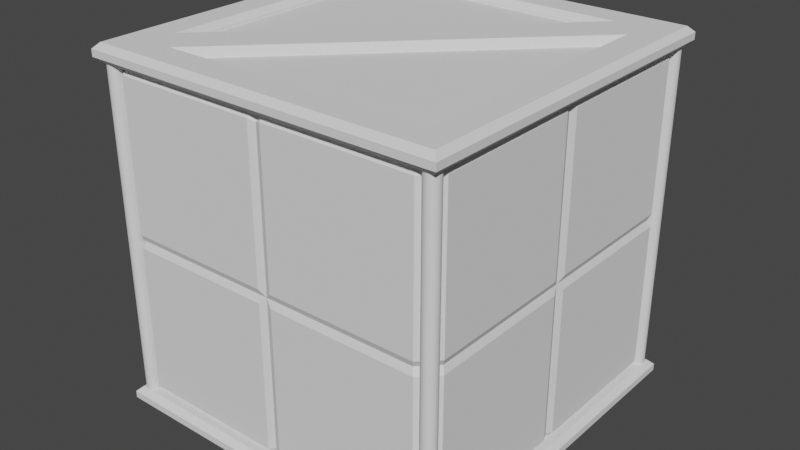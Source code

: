 # Source: Box_2b.blend  (saved by Blender 2.82.7; exported with 4.5.12 LTS)
import bpy
from mathutils import Matrix  # noqa: F401  (used for matrix-valued properties, if any)

bpy.ops.wm.read_factory_settings(use_empty=True)
scene = bpy.context.scene
scene.name = 'Scene'

# ---- collections
col_poles = bpy.data.collections.new('Poles'); scene.collection.children.link(col_poles)

# ---- node groups
ng_auto_smooth = bpy.data.node_groups.new('Auto Smooth', 'GeometryNodeTree')
_s = ng_auto_smooth.interface.new_socket(name='Geometry', in_out='OUTPUT', socket_type='NodeSocketGeometry')
_s = ng_auto_smooth.interface.new_socket(name='Geometry', in_out='INPUT', socket_type='NodeSocketGeometry')
_s = ng_auto_smooth.interface.new_socket(name='Angle', in_out='INPUT', socket_type='NodeSocketFloat')
_s.subtype = 'ANGLE'
_s.min_value = 0.0
_s.max_value = 3.142
ng_auto_smooth.is_modifier = True
_N = ng_auto_smooth.nodes; _L = ng_auto_smooth.links
n0 = _N.new('NodeGroupOutput'); n0.name = 'Group Output'; n0.location = (480, -100)
n1 = _N.new('NodeGroupInput'); n1.name = 'Group Input'; n1.location = (-420, -300)
n2 = _N.new('NodeGroupInput'); n2.name = 'Group Input.001'; n2.location = (-60, -100)
n3 = _N.new('GeometryNodeSetShadeSmooth'); n3.name = 'Set Shade Smooth'; n3.location = (120, -100)
n3.domain = 'EDGE'
n4 = _N.new('GeometryNodeSetShadeSmooth'); n4.name = 'Set Shade Smooth.001'; n4.location = (300, -100)
n5 = _N.new('GeometryNodeInputMeshEdgeAngle'); n5.name = 'Edge Angle'; n5.location = (-420, -220)
n6 = _N.new('GeometryNodeInputEdgeSmooth'); n6.name = 'Is Edge Smooth'; n6.location = (-60, -160)
n7 = _N.new('GeometryNodeInputShadeSmooth'); n7.name = 'Is Face Smooth'; n7.location = (-240, -340)
n8 = _N.new('FunctionNodeBooleanMath'); n8.name = 'Boolean Math'; n8.location = (-60, -220)
n9 = _N.new('FunctionNodeCompare'); n9.name = 'Compare'; n9.location = (-240, -180)
n9.operation = 'LESS_EQUAL'
_L.new(n5.outputs[0], n9.inputs[0])
_L.new(n4.outputs[0], n0.inputs[0])
_L.new(n1.outputs[1], n9.inputs[1])
_L.new(n9.outputs[0], n8.inputs[0])
_L.new(n7.outputs[0], n8.inputs[1])
_L.new(n2.outputs[0], n3.inputs[0])
_L.new(n6.outputs[0], n3.inputs[1])
_L.new(n3.outputs[0], n4.inputs[0])
_L.new(n8.outputs[0], n3.inputs[2])
n0.is_active_output = True

# ---- world
world_world = bpy.data.worlds.new('World'); scene.world = world_world
world_world.use_nodes = True; world_world.node_tree.nodes.clear()
_N = world_world.node_tree.nodes; _L = world_world.node_tree.links
n0 = _N.new('ShaderNodeOutputWorld'); n0.name = 'World Output'; n0.location = (300, 300)
n1 = _N.new('ShaderNodeBackground'); n1.name = 'Background'; n1.location = (10, 300)
n1.inputs[0].default_value = (0.05088, 0.05088, 0.05088, 1.0)
_L.new(n1.outputs[0], n0.inputs[0])
n0.is_active_output = True
world_world.color = (0.05088, 0.05088, 0.05088)
world_world.use_sun_shadow = False
world_world.sun_shadow_jitter_overblur = 0.0

# ---- meshes
me_cube = bpy.data.meshes.new('Cube')
me_cube.from_pydata([(-0.9053, -0.9053, -1.0), (-0.9053, -1.0, -0.9053), (-1.0, -0.9053, -0.9053), (-0.9053, -1.0, 0.9053), (-0.9053, -0.9053, 1.0), (-1.0, -0.9053, 0.9053), (-0.9053, 0.9053, -1.0), (-1.0, 0.9053, -0.9053), (-0.9053, 1.0, -0.9053), (-0.9053, 0.9053, 1.0), (-0.9053, 1.0, 0.9053), (-1.0, 0.9053, 0.9053), (0.9053, -0.9053, -1.0), (1.0, -0.9053, -0.9053), (0.9053, -1.0, -0.9053), (0.9053, -0.9053, 1.0), (0.9053, -1.0, 0.9053), (1.0, -0.9053, 0.9053), (0.9053, 0.9053, -1.0), (0.9053, 1.0, -0.9053), (1.0, 0.9053, -0.9053), (0.9053, 0.9053, 1.0), (1.0, 0.9053, 0.9053), (0.9053, 1.0, 0.9053), (-0.03898, -1.0, 0.9053), (0.03898, -1.0, 0.9053), (0.0, -0.983, 0.8899), (0.03898, -0.9053, 1.0), (-0.03898, -0.9053, 1.0), (0.0, -0.8899, 0.983), (0.03898, -1.0, -0.9053), (-0.03898, -1.0, -0.9053), (0.0, -0.983, -0.8899), (-0.03898, -0.9053, -1.0), (0.03898, -0.9053, -1.0), (0.0, -0.8899, -0.983), (0.03898, 1.0, 0.9053), (-0.03898, 1.0, 0.9053), (0.0, 0.983, 0.8899), (-0.03898, 0.9053, 1.0), (0.03898, 0.9053, 1.0), (0.0, 0.8899, 0.983), (-0.03898, 1.0, -0.9053), (0.03898, 1.0, -0.9053), (0.0, 0.983, -0.8899), (0.03898, 0.9053, -1.0), (-0.03898, 0.9053, -1.0), (0.0, 0.8899, -0.983), (-0.03898, -0.03898, -1.0), (-0.03898, 0.03898, -1.0), (0.03898, 0.03898, -1.0), (0.03898, -0.03898, -1.0), (-0.03832, 0.0, -0.983), (0.0, 0.0, -0.983), (0.0, 0.03832, -0.983), (0.03832, 0.0, -0.983), (0.0, -0.03832, -0.983), (-0.9053, 0.03898, -1.0), (-0.9053, -0.03898, -1.0), (-0.8899, 0.0, -0.983), (-1.0, -0.03898, -0.9053), (-1.0, 0.03898, -0.9053), (-0.983, 0.0, -0.8899), (-0.9053, -0.03898, 1.0), (-0.9053, 0.03898, 1.0), (-0.8899, 0.0, 0.983), (-1.0, 0.03898, 0.9053), (-1.0, -0.03898, 0.9053), (-0.983, 0.0, 0.8899), (0.9053, 0.03898, -1.0), (0.9053, -0.03898, -1.0), (0.8899, 0.0, -0.983), (1.0, 0.03898, -0.9053), (1.0, -0.03898, -0.9053), (0.983, 0.0, -0.8899), (0.9053, -0.03898, 1.0), (0.9053, 0.03898, 1.0), (0.8899, 0.0, 0.983), (1.0, -0.03898, 0.9053), (1.0, 0.03898, 0.9053), (0.983, 0.0, 0.8899), (-0.03898, -0.03898, 1.0), (0.03898, -0.03898, 1.0), (0.03898, 0.03898, 1.0), (-0.03898, 0.03898, 1.0), (0.0, -0.03832, 0.983), (0.0, 0.0, 0.983), (0.03832, 0.0, 0.983), (0.0, 0.03832, 0.983), (-0.03832, 0.0, 0.983), (-0.9053, -1.0, -0.03898), (-0.9053, -1.0, 0.03898), (-0.8899, -0.983, 0.0), (-1.0, -0.9053, -0.03898), (-1.0, -0.9053, 0.03898), (-0.983, -0.8899, 0.0), (-0.9053, 1.0, -0.03898), (-0.9053, 1.0, 0.03898), (-0.8899, 0.983, 0.0), (-1.0, 0.9053, -0.03898), (-1.0, 0.9053, 0.03898), (-0.983, 0.8899, 0.0), (1.0, 0.9053, -0.03898), (1.0, 0.9053, 0.03898), (0.983, 0.8899, 0.0), (0.9053, 1.0, -0.03898), (0.9053, 1.0, 0.03898), (0.8899, 0.983, 0.0), (0.9053, -1.0, -0.03898), (0.9053, -1.0, 0.03898), (0.8899, -0.983, 0.0), (1.0, -0.9053, -0.03898), (1.0, -0.9053, 0.03898), (0.983, -0.8899, 0.0), (0.03898, 1.0, -0.03898), (-0.03898, 1.0, -0.03898), (-0.03898, 1.0, 0.03898), (0.03898, 1.0, 0.03898), (0.0, 0.983, -0.03832), (0.0, 0.983, 0.0), (-0.03832, 0.983, 0.0), (0.0, 0.983, 0.03832), (0.03832, 0.983, 0.0), (-0.03898, -1.0, -0.03898), (0.03898, -1.0, -0.03898), (0.03898, -1.0, 0.03898), (-0.03898, -1.0, 0.03898), (0.0, -0.983, -0.03832), (0.0, -0.983, 0.0), (0.03832, -0.983, 0.0), (0.0, -0.983, 0.03832), (-0.03832, -0.983, 0.0), (-1.0, 0.03898, -0.03898), (-1.0, -0.03898, -0.03898), (-1.0, -0.03898, 0.03898), (-1.0, 0.03898, 0.03898), (-0.983, 0.0, -0.03832), (-0.983, 0.0, 0.0), (-0.983, -0.03832, 0.0), (-0.983, 0.0, 0.03832), (-0.983, 0.03832, 0.0), (1.0, -0.03898, -0.03898), (1.0, 0.03898, -0.03898), (1.0, 0.03898, 0.03898), (1.0, -0.03898, 0.03898), (0.983, 0.0, -0.03832), (0.983, 0.0, 0.0), (0.983, 0.03832, 0.0), (0.983, 0.0, 0.03832), (0.983, -0.03832, 0.0)], [], [(75, 82, 27, 15), (91, 3, 5, 94), (9, 39, 37, 10), (0, 33, 31, 1), (69, 18, 20, 72), (39, 9, 64, 84), (0, 1, 2), (3, 4, 5), (6, 7, 8), (9, 10, 11), (12, 13, 14), (15, 16, 17), (18, 19, 20), (21, 22, 23), (6, 57, 61, 7), (1, 90, 93, 2), (4, 63, 67, 5), (10, 97, 100, 11), (43, 114, 105, 19), (117, 36, 23, 106), (22, 103, 106, 23), (12, 70, 73, 13), (21, 76, 79, 22), (16, 109, 112, 17), (14, 108, 124, 30), (126, 24, 3, 91), (58, 48, 33, 0), (109, 16, 25, 125), (31, 123, 90, 1), (97, 10, 37, 116), (46, 6, 8, 42), (40, 21, 23, 36), (81, 63, 4, 28), (28, 4, 3, 24), (8, 96, 115, 42), (6, 46, 49, 57), (103, 22, 79, 143), (73, 141, 111, 13), (94, 5, 67, 134), (61, 132, 99, 7), (135, 66, 11, 100), (21, 40, 83, 76), (58, 0, 2, 60), (144, 78, 17, 112), (75, 15, 17, 78), (64, 9, 11, 66), (51, 70, 12, 34), (18, 45, 43, 19), (108, 14, 13, 111), (102, 20, 19, 105), (96, 8, 7, 99), (45, 18, 69, 50), (2, 93, 133, 60), (20, 102, 142, 72), (34, 12, 14, 30), (48, 52, 53, 56), (49, 54, 53, 52), (50, 55, 53, 54), (51, 56, 53, 55), (81, 85, 86, 89), (82, 87, 86, 85), (83, 88, 86, 87), (84, 89, 86, 88), (114, 118, 119, 122), (115, 120, 119, 118), (116, 121, 119, 120), (117, 122, 119, 121), (123, 127, 128, 131), (124, 129, 128, 127), (125, 130, 128, 129), (126, 131, 128, 130), (132, 136, 137, 140), (133, 138, 137, 136), (134, 139, 137, 138), (135, 140, 137, 139), (141, 145, 146, 149), (142, 147, 146, 145), (143, 148, 146, 147), (144, 149, 146, 148), (40, 36, 38, 41), (41, 38, 37, 39), (34, 30, 32, 35), (35, 32, 31, 33), (51, 34, 35, 56), (56, 35, 33, 48), (28, 24, 26, 29), (29, 26, 25, 27), (46, 42, 44, 47), (47, 44, 43, 45), (114, 43, 44, 118), (118, 44, 42, 115), (81, 28, 29, 85), (85, 29, 27, 82), (123, 31, 32, 127), (127, 32, 30, 124), (45, 50, 54, 47), (47, 54, 49, 46), (39, 84, 88, 41), (41, 88, 83, 40), (82, 75, 77, 87), (87, 77, 76, 83), (70, 51, 55, 71), (71, 55, 50, 69), (75, 78, 80, 77), (77, 80, 79, 76), (69, 72, 74, 71), (71, 74, 73, 70), (64, 66, 68, 65), (65, 68, 67, 63), (58, 60, 62, 59), (59, 62, 61, 57), (132, 61, 62, 136), (136, 62, 60, 133), (63, 81, 89, 65), (65, 89, 84, 64), (48, 58, 59, 52), (52, 59, 57, 49), (141, 73, 74, 145), (145, 74, 72, 142), (36, 117, 121, 38), (38, 121, 116, 37), (24, 126, 130, 26), (26, 130, 125, 25), (66, 135, 139, 68), (68, 139, 134, 67), (78, 144, 148, 80), (80, 148, 143, 79), (103, 143, 147, 104), (104, 147, 142, 102), (94, 134, 138, 95), (95, 138, 133, 93), (109, 125, 129, 110), (110, 129, 124, 108), (97, 116, 120, 98), (98, 120, 115, 96), (108, 111, 113, 110), (110, 113, 112, 109), (102, 105, 107, 104), (104, 107, 106, 103), (96, 99, 101, 98), (98, 101, 100, 97), (91, 94, 95, 92), (92, 95, 93, 90), (117, 106, 107, 122), (122, 107, 105, 114), (135, 100, 101, 140), (140, 101, 99, 132), (144, 112, 113, 149), (149, 113, 111, 141), (126, 91, 92, 131), (131, 92, 90, 123), (15, 27, 25, 16)])
_uv = me_cube.uv_layers.new(name='UVMap')
_uv.uv.foreach_set('vector', [0.6368, 0.6299, 0.7451, 0.6299, 0.7451, 0.7382, 0.6368, 0.7382, 0.5049, 0.9882, 0.6132, 0.9882, 0.6132, 1.0, 0.5049, 1.0, 0.8632, 0.5118, 0.7549, 0.5118, 0.7549, 0.5, 0.8632, 0.5, 0.1368, 0.7382, 0.2451, 0.7382, 0.2451, 0.75, 0.1368, 0.75, 0.3632, 0.6201, 0.3632, 0.5118, 0.3868, 0.5118, 0.3868, 0.6201, 0.7549, 0.5118, 0.8632, 0.5118, 0.8632, 0.6201, 0.7549, 0.6201, 0.1368, 0.7382, 0.1368, 0.75, 0.125, 0.7382, 0.6132, 0.9882, 0.625, 0.9882, 0.6132, 1.0, 0.1368, 0.5118, 0.125, 0.5118, 0.1368, 0.5, 0.8632, 0.5118, 0.8632, 0.5, 0.875, 0.5118, 0.3632, 0.7382, 0.375, 0.7382, 0.3632, 0.75, 0.6368, 0.7382, 0.6368, 0.75, 0.625, 0.7382, 0.3632, 0.5118, 0.3632, 0.5, 0.375, 0.5118, 0.6368, 0.5118, 0.625, 0.5118, 0.6368, 0.5, 0.1368, 0.5118, 0.1368, 0.6201, 0.125, 0.6201, 0.125, 0.5118, 0.3868, 0.9882, 0.4951, 0.9882, 0.4951, 1.0, 0.3868, 1.0, 0.8632, 0.7382, 0.8632, 0.6299, 0.875, 0.6299, 0.875, 0.7382, 0.6132, 0.2618, 0.5049, 0.2618, 0.5049, 0.2382, 0.6132, 0.2382, 0.3868, 0.3799, 0.4951, 0.3799, 0.4951, 0.4882, 0.3868, 0.4882, 0.5049, 0.3799, 0.6132, 0.3799, 0.6132, 0.4882, 0.5049, 0.4882, 0.6132, 0.5118, 0.5049, 0.5118, 0.5049, 0.4882, 0.6132, 0.4882, 0.3632, 0.7382, 0.3632, 0.6299, 0.3868, 0.6299, 0.3868, 0.7382, 0.6368, 0.5118, 0.6368, 0.6201, 0.6132, 0.6201, 0.6132, 0.5118, 0.6132, 0.7618, 0.5049, 0.7618, 0.5049, 0.7382, 0.6132, 0.7382, 0.3868, 0.7618, 0.4951, 0.7618, 0.4951, 0.8701, 0.3868, 0.8701, 0.5049, 0.8799, 0.6132, 0.8799, 0.6132, 0.9882, 0.5049, 0.9882, 0.1368, 0.6299, 0.2451, 0.6299, 0.2451, 0.7382, 0.1368, 0.7382, 0.5049, 0.7618, 0.6132, 0.7618, 0.6132, 0.8701, 0.5049, 0.8701, 0.3868, 0.8799, 0.4951, 0.8799, 0.4951, 0.9882, 0.3868, 0.9882, 0.5049, 0.2618, 0.6132, 0.2618, 0.6132, 0.3701, 0.5049, 0.3701, 0.2451, 0.5118, 0.1368, 0.5118, 0.1368, 0.5, 0.2451, 0.5, 0.7451, 0.5118, 0.6368, 0.5118, 0.6368, 0.5, 0.7451, 0.5, 0.7549, 0.6299, 0.8632, 0.6299, 0.8632, 0.7382, 0.7549, 0.7382, 0.7549, 0.7382, 0.8632, 0.7382, 0.8632, 0.75, 0.7549, 0.75, 0.3868, 0.2618, 0.4951, 0.2618, 0.4951, 0.3701, 0.3868, 0.3701, 0.1368, 0.5118, 0.2451, 0.5118, 0.2451, 0.6201, 0.1368, 0.6201, 0.5049, 0.5118, 0.6132, 0.5118, 0.6132, 0.6201, 0.5049, 0.6201, 0.3868, 0.6299, 0.4951, 0.6299, 0.4951, 0.7382, 0.3868, 0.7382, 0.5049, 0.01184, 0.6132, 0.01184, 0.6132, 0.1201, 0.5049, 0.1201, 0.3868, 0.1299, 0.4951, 0.1299, 0.4951, 0.2382, 0.3868, 0.2382, 0.5049, 0.1299, 0.6132, 0.1299, 0.6132, 0.2382, 0.5049, 0.2382, 0.6368, 0.5118, 0.7451, 0.5118, 0.7451, 0.6201, 0.6368, 0.6201, 0.1368, 0.6299, 0.1368, 0.7382, 0.125, 0.7382, 0.125, 0.6299, 0.5049, 0.6299, 0.6132, 0.6299, 0.6132, 0.7382, 0.5049, 0.7382, 0.6368, 0.6299, 0.6368, 0.7382, 0.6132, 0.7382, 0.6132, 0.6299, 0.8632, 0.6201, 0.8632, 0.5118, 0.875, 0.5118, 0.875, 0.6201, 0.2549, 0.6299, 0.3632, 0.6299, 0.3632, 0.7382, 0.2549, 0.7382, 0.3632, 0.5118, 0.2549, 0.5118, 0.2549, 0.5, 0.3632, 0.5, 0.4951, 0.7618, 0.3868, 0.7618, 0.3868, 0.7382, 0.4951, 0.7382, 0.4951, 0.5118, 0.3868, 0.5118, 0.3868, 0.4882, 0.4951, 0.4882, 0.4951, 0.2618, 0.3868, 0.2618, 0.3868, 0.2382, 0.4951, 0.2382, 0.2549, 0.5118, 0.3632, 0.5118, 0.3632, 0.6201, 0.2549, 0.6201, 0.3868, 0.01184, 0.4951, 0.01184, 0.4951, 0.1201, 0.3868, 0.1201, 0.3868, 0.5118, 0.4951, 0.5118, 0.4951, 0.6201, 0.3868, 0.6201, 0.2549, 0.7382, 0.3632, 0.7382, 0.3632, 0.75, 0.2549, 0.75, 0.2451, 0.6299, 0.2451, 0.625, 0.25, 0.625, 0.25, 0.6299, 0.2451, 0.6201, 0.25, 0.6201, 0.25, 0.625, 0.2451, 0.625, 0.2549, 0.6201, 0.2549, 0.625, 0.25, 0.625, 0.25, 0.6201, 0.2549, 0.6299, 0.25, 0.6299, 0.25, 0.625, 0.2549, 0.625, 0.7549, 0.6299, 0.75, 0.6299, 0.75, 0.625, 0.7549, 0.625, 0.7451, 0.6299, 0.7451, 0.625, 0.75, 0.625, 0.75, 0.6299, 0.7451, 0.6201, 0.75, 0.6201, 0.75, 0.625, 0.7451, 0.625, 0.7549, 0.6201, 0.7549, 0.625, 0.75, 0.625, 0.75, 0.6201, 0.4951, 0.3799, 0.4951, 0.375, 0.5, 0.375, 0.5, 0.3799, 0.4951, 0.3701, 0.5, 0.3701, 0.5, 0.375, 0.4951, 0.375, 0.5049, 0.3701, 0.5049, 0.375, 0.5, 0.375, 0.5, 0.3701, 0.5049, 0.3799, 0.5, 0.3799, 0.5, 0.375, 0.5049, 0.375, 0.4951, 0.8799, 0.4951, 0.875, 0.5, 0.875, 0.5, 0.8799, 0.4951, 0.8701, 0.5, 0.8701, 0.5, 0.875, 0.4951, 0.875, 0.5049, 0.8701, 0.5049, 0.875, 0.5, 0.875, 0.5, 0.8701, 0.5049, 0.8799, 0.5, 0.8799, 0.5, 0.875, 0.5049, 0.875, 0.4951, 0.1299, 0.4951, 0.125, 0.5, 0.125, 0.5, 0.1299, 0.4951, 0.1201, 0.5, 0.1201, 0.5, 0.125, 0.4951, 0.125, 0.5049, 0.1201, 0.5049, 0.125, 0.5, 0.125, 0.5, 0.1201, 0.5049, 0.1299, 0.5, 0.1299, 0.5, 0.125, 0.5049, 0.125, 0.4951, 0.6299, 0.4951, 0.625, 0.5, 0.625, 0.5, 0.6299, 0.4951, 0.6201, 0.5, 0.6201, 0.5, 0.625, 0.4951, 0.625, 0.5049, 0.6201, 0.5049, 0.625, 0.5, 0.625, 0.5, 0.6201, 0.5049, 0.6299, 0.5, 0.6299, 0.5, 0.625, 0.5049, 0.625, 0.7451, 0.5118, 0.7451, 0.5, 0.75, 0.5, 0.75, 0.5118, 0.75, 0.5118, 0.75, 0.5, 0.7549, 0.5, 0.7549, 0.5118, 0.2549, 0.7382, 0.2549, 0.75, 0.25, 0.75, 0.25, 0.7382, 0.25, 0.7382, 0.25, 0.75, 0.2451, 0.75, 0.2451, 0.7382, 0.2549, 0.6299, 0.2549, 0.7382, 0.25, 0.7382, 0.25, 0.6299, 0.25, 0.6299, 0.25, 0.7382, 0.2451, 0.7382, 0.2451, 0.6299, 0.7549, 0.7382, 0.7549, 0.75, 0.75, 0.75, 0.75, 0.7382, 0.75, 0.7382, 0.75, 0.75, 0.7451, 0.75, 0.7451, 0.7382, 0.2451, 0.5118, 0.2451, 0.5, 0.25, 0.5, 0.25, 0.5118, 0.25, 0.5118, 0.25, 0.5, 0.2549, 0.5, 0.2549, 0.5118, 0.4951, 0.3799, 0.3868, 0.3799, 0.3868, 0.375, 0.4951, 0.375, 0.4951, 0.375, 0.3868, 0.375, 0.3868, 0.3701, 0.4951, 0.3701, 0.7549, 0.6299, 0.7549, 0.7382, 0.75, 0.7382, 0.75, 0.6299, 0.75, 0.6299, 0.75, 0.7382, 0.7451, 0.7382, 0.7451, 0.6299, 0.4951, 0.8799, 0.3868, 0.8799, 0.3868, 0.875, 0.4951, 0.875, 0.4951, 0.875, 0.3868, 0.875, 0.3868, 0.8701, 0.4951, 0.8701, 0.2549, 0.5118, 0.2549, 0.6201, 0.25, 0.6201, 0.25, 0.5118, 0.25, 0.5118, 0.25, 0.6201, 0.2451, 0.6201, 0.2451, 0.5118, 0.7549, 0.5118, 0.7549, 0.6201, 0.75, 0.6201, 0.75, 0.5118, 0.75, 0.5118, 0.75, 0.6201, 0.7451, 0.6201, 0.7451, 0.5118, 0.7451, 0.6299, 0.6368, 0.6299, 0.6368, 0.625, 0.7451, 0.625, 0.7451, 0.625, 0.6368, 0.625, 0.6368, 0.6201, 0.7451, 0.6201, 0.3632, 0.6299, 0.2549, 0.6299, 0.2549, 0.625, 0.3632, 0.625, 0.3632, 0.625, 0.2549, 0.625, 0.2549, 0.6201, 0.3632, 0.6201, 0.6368, 0.6299, 0.6132, 0.6299, 0.6132, 0.625, 0.6368, 0.625, 0.6368, 0.625, 0.6132, 0.625, 0.6132, 0.6201, 0.6368, 0.6201, 0.3632, 0.6201, 0.3868, 0.6201, 0.3868, 0.625, 0.3632, 0.625, 0.3632, 0.625, 0.3868, 0.625, 0.3868, 0.6299, 0.3632, 0.6299, 0.8632, 0.6201, 0.875, 0.6201, 0.875, 0.625, 0.8632, 0.625, 0.8632, 0.625, 0.875, 0.625, 0.875, 0.6299, 0.8632, 0.6299, 0.1368, 0.6299, 0.125, 0.6299, 0.125, 0.625, 0.1368, 0.625, 0.1368, 0.625, 0.125, 0.625, 0.125, 0.6201, 0.1368, 0.6201, 0.4951, 0.1299, 0.3868, 0.1299, 0.3868, 0.125, 0.4951, 0.125, 0.4951, 0.125, 0.3868, 0.125, 0.3868, 0.1201, 0.4951, 0.1201, 0.8632, 0.6299, 0.7549, 0.6299, 0.7549, 0.625, 0.8632, 0.625, 0.8632, 0.625, 0.7549, 0.625, 0.7549, 0.6201, 0.8632, 0.6201, 0.2451, 0.6299, 0.1368, 0.6299, 0.1368, 0.625, 0.2451, 0.625, 0.2451, 0.625, 0.1368, 0.625, 0.1368, 0.6201, 0.2451, 0.6201, 0.4951, 0.6299, 0.3868, 0.6299, 0.3868, 0.625, 0.4951, 0.625, 0.4951, 0.625, 0.3868, 0.625, 0.3868, 0.6201, 0.4951, 0.6201, 0.6132, 0.3799, 0.5049, 0.3799, 0.5049, 0.375, 0.6132, 0.375, 0.6132, 0.375, 0.5049, 0.375, 0.5049, 0.3701, 0.6132, 0.3701, 0.6132, 0.8799, 0.5049, 0.8799, 0.5049, 0.875, 0.6132, 0.875, 0.6132, 0.875, 0.5049, 0.875, 0.5049, 0.8701, 0.6132, 0.8701, 0.6132, 0.1299, 0.5049, 0.1299, 0.5049, 0.125, 0.6132, 0.125, 0.6132, 0.125, 0.5049, 0.125, 0.5049, 0.1201, 0.6132, 0.1201, 0.6132, 0.6299, 0.5049, 0.6299, 0.5049, 0.625, 0.6132, 0.625, 0.6132, 0.625, 0.5049, 0.625, 0.5049, 0.6201, 0.6132, 0.6201, 0.5049, 0.5118, 0.5049, 0.6201, 0.5, 0.6201, 0.5, 0.5118, 0.5, 0.5118, 0.5, 0.6201, 0.4951, 0.6201, 0.4951, 0.5118, 0.5049, 0.01184, 0.5049, 0.1201, 0.5, 0.1201, 0.5, 0.01184, 0.5, 0.01184, 0.5, 0.1201, 0.4951, 0.1201, 0.4951, 0.01184, 0.5049, 0.7618, 0.5049, 0.8701, 0.5, 0.8701, 0.5, 0.7618, 0.5, 0.7618, 0.5, 0.8701, 0.4951, 0.8701, 0.4951, 0.7618, 0.5049, 0.2618, 0.5049, 0.3701, 0.5, 0.3701, 0.5, 0.2618, 0.5, 0.2618, 0.5, 0.3701, 0.4951, 0.3701, 0.4951, 0.2618, 0.4951, 0.7618, 0.4951, 0.7382, 0.5, 0.7382, 0.5, 0.7618, 0.5, 0.7618, 0.5, 0.7382, 0.5049, 0.7382, 0.5049, 0.7618, 0.4951, 0.5118, 0.4951, 0.4882, 0.5, 0.4882, 0.5, 0.5118, 0.5, 0.5118, 0.5, 0.4882, 0.5049, 0.4882, 0.5049, 0.5118, 0.4951, 0.2618, 0.4951, 0.2382, 0.5, 0.2382, 0.5, 0.2618, 0.5, 0.2618, 0.5, 0.2382, 0.5049, 0.2382, 0.5049, 0.2618, 0.5049, 0.9882, 0.5049, 1.0, 0.5, 1.0, 0.5, 0.9882, 0.5, 0.9882, 0.5, 1.0, 0.4951, 1.0, 0.4951, 0.9882, 0.5049, 0.3799, 0.5049, 0.4882, 0.5, 0.4882, 0.5, 0.3799, 0.5, 0.3799, 0.5, 0.4882, 0.4951, 0.4882, 0.4951, 0.3799, 0.5049, 0.1299, 0.5049, 0.2382, 0.5, 0.2382, 0.5, 0.1299, 0.5, 0.1299, 0.5, 0.2382, 0.4951, 0.2382, 0.4951, 0.1299, 0.5049, 0.6299, 0.5049, 0.7382, 0.5, 0.7382, 0.5, 0.6299, 0.5, 0.6299, 0.5, 0.7382, 0.4951, 0.7382, 0.4951, 0.6299, 0.5049, 0.8799, 0.5049, 0.9882, 0.5, 0.9882, 0.5, 0.8799, 0.5, 0.8799, 0.5, 0.9882, 0.4951, 0.9882, 0.4951, 0.8799, 0.6368, 0.7382, 0.7451, 0.7382, 0.7451, 0.75, 0.6368, 0.75])
me_cube.use_remesh_fix_poles = True
me_cube.use_remesh_preserve_attributes = False
me_cube.use_mirror_vertex_groups = False
me_cube.update()
me_cube_001 = bpy.data.meshes.new('Cube.001')
me_cube_001.from_pydata([(0.883, 0.883, 0.0), (-0.883, -0.883, 0.0), (0.7856, 0.5908, 0.04485), (-0.5908, -0.7856, 0.04485), (-0.7856, -0.5908, 0.04485), (0.5908, 0.7856, 0.04485), (-0.7856, 0.7856, 0.04485), (0.7856, -0.7856, 0.04485), (-0.9692, -0.9692, 0.0), (-1.0, -1.0, 0.03081), (-0.9692, -0.9692, 0.1), (-1.0, -1.0, 0.06919), (-1.0, 1.0, 0.03081), (-0.9692, 0.9692, 0.0), (-0.9692, 0.9692, 0.1), (-1.0, 1.0, 0.06919), (1.0, -1.0, 0.03081), (0.9692, -0.9692, 0.0), (0.9692, -0.9692, 0.1), (1.0, -1.0, 0.06919), (1.0, 1.0, 0.03081), (0.9692, 0.9692, 0.0), (0.9692, 0.9692, 0.1), (1.0, 1.0, 0.06919), (-0.8164, 0.8164, 0.0), (-0.7856, 0.7856, 0.03081), (0.8164, -0.8164, 0.0), (0.7856, -0.7856, 0.03081), (0.7856, 0.5908, 0.03081), (0.8164, 0.6651, 0.0), (0.5908, 0.7856, 0.03081), (0.6651, 0.8164, 0.0), (-0.8164, -0.6651, 0.0), (-0.7856, -0.5908, 0.03081), (-0.6651, -0.8164, 0.0), (-0.5908, -0.7856, 0.03081)], [], [(16, 19, 11, 9), (13, 21, 0, 31, 24), (33, 25, 6, 4), (17, 8, 1, 34, 26), (12, 15, 23, 20), (20, 23, 19, 16), (9, 11, 15, 12), (22, 14, 10, 18), (21, 17, 26, 29, 0), (29, 34, 32, 31), (28, 27, 7, 2), (35, 28, 2, 3), (29, 31, 0), (7, 3, 2), (6, 5, 4), (32, 34, 1), (27, 35, 3, 7), (25, 30, 5, 6), (30, 33, 4, 5), (13, 8, 9, 12), (10, 14, 15, 11), (21, 13, 12, 20), (14, 22, 23, 15), (17, 21, 20, 16), (22, 18, 19, 23), (8, 17, 16, 9), (18, 10, 11, 19), (29, 26, 27, 28), (33, 30, 31, 32), (32, 24, 25, 33), (24, 31, 30, 25), (26, 34, 35, 27), (28, 35, 34, 29), (8, 13, 24, 32, 1)])
_uv = me_cube_001.uv_layers.new(name='UVMap')
_uv.uv.foreach_set('vector', [0.452, 0.75, 0.548, 0.75, 0.548, 1.0, 0.452, 1.0, 0.1289, 0.5039, 0.3711, 0.5039, 0.3604, 0.5146, 0.3331, 0.523, 0.148, 0.523, 0.1518, 0.6988, 0.1518, 0.5268, 0.1518, 0.5268, 0.1518, 0.6988, 0.3711, 0.7461, 0.1289, 0.7461, 0.1396, 0.7354, 0.1669, 0.727, 0.352, 0.727, 0.452, 0.25, 0.548, 0.25, 0.548, 0.5, 0.452, 0.5, 0.452, 0.5, 0.548, 0.5, 0.548, 0.75, 0.452, 0.75, 0.452, 0.0, 0.548, 0.0, 0.548, 0.25, 0.452, 0.25, 0.6289, 0.5039, 0.8711, 0.5039, 0.8711, 0.7461, 0.6289, 0.7461, 0.3711, 0.5039, 0.3711, 0.7461, 0.352, 0.727, 0.352, 0.5419, 0.3604, 0.5146, 0.0, 0.0, 0.0, 0.0, 0.0, 0.0, 0.0, 0.0, 0.3482, 0.5512, 0.3482, 0.7232, 0.3482, 0.7232, 0.3482, 0.5512, 0.0, 0.0, 0.0, 0.0, 0.0, 0.0, 0.0, 0.0, 0.0, 0.0, 0.0, 0.0, 0.0, 0.0, 0.0, 0.0, 0.0, 0.0, 0.0, 0.0, 0.1518, 0.5268, 0.01882, 0.06532, 0.1518, 0.6988, 0.152, 0.7059, 0.1447, 0.69, 0.1518, 0.7232, 0.3482, 0.7232, 0.1762, 0.7232, 0.1762, 0.7232, 0.3482, 0.7232, 0.1518, 0.5268, 0.3238, 0.5268, 0.3238, 0.5268, 0.1518, 0.5268, 0.0, 0.0, 0.0, 0.0, 0.0, 0.0, 0.0, 0.0, 0.1289, 0.5039, 0.1289, 0.7461, 0.125, 0.75, 0.125, 0.5, 0.8711, 0.7461, 0.8711, 0.5039, 0.875, 0.5, 0.875, 0.75, 0.3711, 0.5039, 0.1289, 0.5039, 0.125, 0.5, 0.375, 0.5, 0.8711, 0.5039, 0.6289, 0.5039, 0.625, 0.5, 0.875, 0.5, 0.3711, 0.7461, 0.3711, 0.5039, 0.452, 0.5, 0.452, 0.75, 0.6289, 0.5039, 0.6289, 0.7461, 0.548, 0.75, 0.548, 0.5, 0.1289, 0.7461, 0.3711, 0.7461, 0.375, 0.75, 0.125, 0.75, 0.6289, 0.7461, 0.8711, 0.7461, 0.875, 0.75, 0.625, 0.75, 0.352, 0.5419, 0.352, 0.727, 0.3482, 0.7232, 0.3482, 0.5512, 0.0, 0.0, 0.0, 0.0, 0.0, 0.0, 0.0, 0.0, 0.148, 0.7081, 0.148, 0.523, 0.1518, 0.5268, 0.1518, 0.6988, 0.148, 0.523, 0.3331, 0.523, 0.3238, 0.5268, 0.1518, 0.5268, 0.352, 0.727, 0.1669, 0.727, 0.1762, 0.7232, 0.3482, 0.7232, 0.0, 0.0, 0.0, 0.0, 0.0, 0.0, 0.0, 0.0, 0.1289, 0.7461, 0.1289, 0.5039, 0.148, 0.523, 0.148, 0.7081, 0.1396, 0.7354])
me_cube_001.use_remesh_fix_poles = True
me_cube_001.use_remesh_preserve_attributes = False
me_cube_001.use_mirror_vertex_groups = False
me_cube_001.update()
me_cylinder_004 = bpy.data.meshes.new('Cylinder.004')
me_cylinder_004.from_pydata([(0.0, 1.0, -1.0), (0.0, 1.0, 1.0), (0.1951, 0.9808, -1.0), (0.1951, 0.9808, 1.0), (0.3827, 0.9239, -1.0), (0.3827, 0.9239, 1.0), (0.5556, 0.8315, -1.0), (0.5556, 0.8315, 1.0), (0.7071, 0.7071, -1.0), (0.7071, 0.7071, 1.0), (0.8315, 0.5556, -1.0), (0.8315, 0.5556, 1.0), (0.9239, 0.3827, -1.0), (0.9239, 0.3827, 1.0), (0.9808, 0.1951, -1.0), (0.9808, 0.1951, 1.0), (1.0, 7.55e-08, -1.0), (1.0, 7.55e-08, 1.0), (0.9808, -0.1951, -1.0), (0.9808, -0.1951, 1.0), (0.9239, -0.3827, -1.0), (0.9239, -0.3827, 1.0), (0.8315, -0.5556, -1.0), (0.8315, -0.5556, 1.0), (0.7071, -0.7071, -1.0), (0.7071, -0.7071, 1.0), (0.5556, -0.8315, -1.0), (0.5556, -0.8315, 1.0), (0.3827, -0.9239, -1.0), (0.3827, -0.9239, 1.0), (0.1951, -0.9808, -1.0), (0.1951, -0.9808, 1.0), (-3.258e-07, -1.0, -1.0), (-3.258e-07, -1.0, 1.0), (-0.1951, -0.9808, -1.0), (-0.1951, -0.9808, 1.0), (-0.3827, -0.9239, -1.0), (-0.3827, -0.9239, 1.0), (-0.5556, -0.8315, -1.0), (-0.5556, -0.8315, 1.0), (-0.7071, -0.7071, -1.0), (-0.7071, -0.7071, 1.0), (-0.8315, -0.5556, -1.0), (-0.8315, -0.5556, 1.0), (-0.9239, -0.3827, -1.0), (-0.9239, -0.3827, 1.0), (-0.9808, -0.1951, -1.0), (-0.9808, -0.1951, 1.0), (-1.0, 9.656e-07, -1.0), (-1.0, 9.656e-07, 1.0), (-0.9808, 0.1951, -1.0), (-0.9808, 0.1951, 1.0), (-0.9239, 0.3827, -1.0), (-0.9239, 0.3827, 1.0), (-0.8315, 0.5556, -1.0), (-0.8315, 0.5556, 1.0), (-0.7071, 0.7071, -1.0), (-0.7071, 0.7071, 1.0), (-0.5556, 0.8315, -1.0), (-0.5556, 0.8315, 1.0), (-0.3827, 0.9239, -1.0), (-0.3827, 0.9239, 1.0), (-0.1951, 0.9808, -1.0), (-0.1951, 0.9808, 1.0)], [], [(0, 1, 3, 2), (2, 3, 5, 4), (4, 5, 7, 6), (6, 7, 9, 8), (8, 9, 11, 10), (10, 11, 13, 12), (12, 13, 15, 14), (14, 15, 17, 16), (16, 17, 19, 18), (18, 19, 21, 20), (20, 21, 23, 22), (22, 23, 25, 24), (24, 25, 27, 26), (26, 27, 29, 28), (28, 29, 31, 30), (30, 31, 33, 32), (32, 33, 35, 34), (34, 35, 37, 36), (36, 37, 39, 38), (38, 39, 41, 40), (40, 41, 43, 42), (42, 43, 45, 44), (44, 45, 47, 46), (46, 47, 49, 48), (48, 49, 51, 50), (50, 51, 53, 52), (52, 53, 55, 54), (54, 55, 57, 56), (56, 57, 59, 58), (58, 59, 61, 60), (3, 1, 63, 61, 59, 57, 55, 53, 51, 49, 47, 45, 43, 41, 39, 37, 35, 33, 31, 29, 27, 25, 23, 21, 19, 17, 15, 13, 11, 9, 7, 5), (60, 61, 63, 62), (62, 63, 1, 0), (0, 2, 4, 6, 8, 10, 12, 14, 16, 18, 20, 22, 24, 26, 28, 30, 32, 34, 36, 38, 40, 42, 44, 46, 48, 50, 52, 54, 56, 58, 60, 62)])
me_cylinder_004.polygons.foreach_set('use_smooth', [True] * 34)
_uv = me_cylinder_004.uv_layers.new(name='UVMap')
_uv.uv.foreach_set('vector', [1.0, 0.5, 1.0, 1.0, 0.9688, 1.0, 0.9688, 0.5, 0.9688, 0.5, 0.9688, 1.0, 0.9375, 1.0, 0.9375, 0.5, 0.9375, 0.5, 0.9375, 1.0, 0.9062, 1.0, 0.9062, 0.5, 0.9062, 0.5, 0.9062, 1.0, 0.875, 1.0, 0.875, 0.5, 0.875, 0.5, 0.875, 1.0, 0.8438, 1.0, 0.8438, 0.5, 0.8438, 0.5, 0.8438, 1.0, 0.8125, 1.0, 0.8125, 0.5, 0.8125, 0.5, 0.8125, 1.0, 0.7812, 1.0, 0.7812, 0.5, 0.7812, 0.5, 0.7812, 1.0, 0.75, 1.0, 0.75, 0.5, 0.75, 0.5, 0.75, 1.0, 0.7188, 1.0, 0.7188, 0.5, 0.7188, 0.5, 0.7188, 1.0, 0.6875, 1.0, 0.6875, 0.5, 0.6875, 0.5, 0.6875, 1.0, 0.6562, 1.0, 0.6562, 0.5, 0.6562, 0.5, 0.6562, 1.0, 0.625, 1.0, 0.625, 0.5, 0.625, 0.5, 0.625, 1.0, 0.5938, 1.0, 0.5938, 0.5, 0.5938, 0.5, 0.5938, 1.0, 0.5625, 1.0, 0.5625, 0.5, 0.5625, 0.5, 0.5625, 1.0, 0.5312, 1.0, 0.5312, 0.5, 0.5312, 0.5, 0.5312, 1.0, 0.5, 1.0, 0.5, 0.5, 0.5, 0.5, 0.5, 1.0, 0.4688, 1.0, 0.4688, 0.5, 0.4688, 0.5, 0.4688, 1.0, 0.4375, 1.0, 0.4375, 0.5, 0.4375, 0.5, 0.4375, 1.0, 0.4062, 1.0, 0.4062, 0.5, 0.4062, 0.5, 0.4062, 1.0, 0.375, 1.0, 0.375, 0.5, 0.375, 0.5, 0.375, 1.0, 0.3438, 1.0, 0.3438, 0.5, 0.3438, 0.5, 0.3438, 1.0, 0.3125, 1.0, 0.3125, 0.5, 0.3125, 0.5, 0.3125, 1.0, 0.2812, 1.0, 0.2812, 0.5, 0.2812, 0.5, 0.2812, 1.0, 0.25, 1.0, 0.25, 0.5, 0.25, 0.5, 0.25, 1.0, 0.2188, 1.0, 0.2188, 0.5, 0.2188, 0.5, 0.2188, 1.0, 0.1875, 1.0, 0.1875, 0.5, 0.1875, 0.5, 0.1875, 1.0, 0.1562, 1.0, 0.1562, 0.5, 0.1562, 0.5, 0.1562, 1.0, 0.125, 1.0, 0.125, 0.5, 0.125, 0.5, 0.125, 1.0, 0.09375, 1.0, 0.09375, 0.5, 0.09375, 0.5, 0.09375, 1.0, 0.0625, 1.0, 0.0625, 0.5, 0.2968, 0.4854, 0.25, 0.49, 0.2032, 0.4854, 0.1582, 0.4717, 0.1167, 0.4496, 0.08029, 0.4197, 0.05045, 0.3833, 0.02827, 0.3418, 0.01461, 0.2968, 0.01, 0.25, 0.01461, 0.2032, 0.02827, 0.1582, 0.05045, 0.1167, 0.08029, 0.08029, 0.1167, 0.05045, 0.1582, 0.02827, 0.2032, 0.01461, 0.25, 0.01, 0.2968, 0.01461, 0.3418, 0.02827, 0.3833, 0.05045, 0.4197, 0.08029, 0.4496, 0.1167, 0.4717, 0.1582, 0.4854, 0.2032, 0.49, 0.25, 0.4854, 0.2968, 0.4717, 0.3418, 0.4496, 0.3833, 0.4197, 0.4197, 0.3833, 0.4496, 0.3418, 0.4717, 0.0625, 0.5, 0.0625, 1.0, 0.03125, 1.0, 0.03125, 0.5, 0.03125, 0.5, 0.03125, 1.0, 0.0, 1.0, 0.0, 0.5, 0.75, 0.49, 0.7968, 0.4854, 0.8418, 0.4717, 0.8833, 0.4496, 0.9197, 0.4197, 0.9496, 0.3833, 0.9717, 0.3418, 0.9854, 0.2968, 0.99, 0.25, 0.9854, 0.2032, 0.9717, 0.1582, 0.9496, 0.1167, 0.9197, 0.08029, 0.8833, 0.05045, 0.8418, 0.02827, 0.7968, 0.01461, 0.75, 0.01, 0.7032, 0.01461, 0.6582, 0.02827, 0.6167, 0.05045, 0.5803, 0.08029, 0.5504, 0.1167, 0.5283, 0.1582, 0.5146, 0.2032, 0.51, 0.25, 0.5146, 0.2968, 0.5283, 0.3418, 0.5504, 0.3833, 0.5803, 0.4197, 0.6167, 0.4496, 0.6582, 0.4717, 0.7032, 0.4854])
me_cylinder_004.use_remesh_fix_poles = True
me_cylinder_004.use_remesh_preserve_attributes = False
me_cylinder_004.use_mirror_vertex_groups = False
me_cylinder_004.update()

# ---- objects
ob_blocks = bpy.data.objects.new('Blocks', me_cube)
ob_cube_001 = bpy.data.objects.new('Cube.001', me_cube_001)
ob_cylinder_003 = bpy.data.objects.new('Cylinder.003', me_cylinder_004)

# ---- transforms, parenting, visibility, modifiers, constraints
ob_blocks.location = (0.0, 0.0, 1.0)
ob_blocks.scale = (0.95, 0.95, 0.95)
ob_blocks.lineart.crease_threshold = 0.0
ob_cube_001.location = (0.0, 0.0, 0.0)
ob_cube_001.lineart.crease_threshold = 0.0
_m = ob_cube_001.modifiers.new('Mirror', 'MIRROR')
_m.use_axis = (False, False, True)
_m.mirror_object = ob_blocks
ob_cylinder_003.location = (0.93, -0.93, 1.0)
ob_cylinder_003.scale = (0.03995, 0.03995, 0.9)
ob_cylinder_003.lineart.crease_threshold = 0.0
_m = ob_cylinder_003.modifiers.new('Mirror', 'MIRROR')
_m.use_axis = (True, True, False)
_m.mirror_object = ob_blocks
_m = ob_cylinder_003.modifiers.new('Auto Smooth', 'NODES')
_m.node_group = ng_auto_smooth
_gi = [s.identifier for s in ng_auto_smooth.interface.items_tree if s.item_type == 'SOCKET' and s.in_out == 'INPUT']
_m[_gi[1]] = 0.48  # Angle

# ---- collection membership
scene.collection.objects.link(ob_blocks)
scene.collection.objects.link(ob_cube_001)
col_poles.objects.link(ob_cylinder_003)

# ---- scene / render settings (as saved in the file)
scene.frame_start = 1; scene.frame_end = 250; scene.frame_set(1)
scene.render.engine = 'BLENDER_EEVEE_NEXT'
scene.cycles.use_denoising = False
scene.cycles.samples = 128
scene.cycles.sampling_pattern = 'TABULATED_SOBOL'
scene.cycles.use_adaptive_sampling = False
scene.cycles.use_light_tree = False
scene.view_settings.view_transform = 'Filmic'
bpy.context.view_layer.update()

# ---- added for rendering (the .blend has no active camera and no usable light): camera, sun
cam_auto = bpy.data.cameras.new('AutoCamera')
cam_auto.lens = 50.0
cam_auto.sensor_width = 36.0
cam_auto.clip_end = 1000.0
ob_auto_camera = bpy.data.objects.new('AutoCamera', cam_auto)
scene.collection.objects.link(ob_auto_camera)
ob_auto_camera.location = (3.20507, -3.84609, 3.56406)
ob_auto_camera.rotation_euler = (1.09748, -7.21219e-08, 0.694738)
scene.camera = ob_auto_camera
light_auto_sun = bpy.data.lights.new('AutoSun', 'SUN')
light_auto_sun.energy = 3.0
light_auto_sun.angle = 0.0523599
ob_auto_sun = bpy.data.objects.new('AutoSun', light_auto_sun)
scene.collection.objects.link(ob_auto_sun)
ob_auto_sun.rotation_euler = (0.872665, 0.174533, 0.523599)
bpy.context.view_layer.update()
